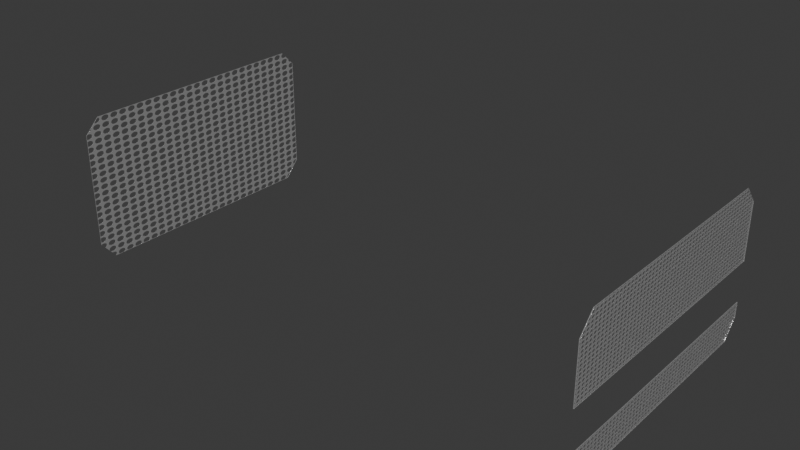 # Source: jetson-agx-thor-baseboard-enclosure-grid-holes.blend  (saved by Blender 4.5.91; exported with 4.5.12 LTS)
import bpy
from mathutils import Matrix  # noqa: F401  (used for matrix-valued properties, if any)

bpy.ops.wm.read_factory_settings(use_empty=True)
scene = bpy.context.scene
scene.name = 'Scene'

# ---- collections
col_jetson_agx_thor_baseboard_enclosure_grid_holes = bpy.data.collections.new('jetson-agx-thor-baseboard-enclosure-grid-holes'); scene.collection.children.link(col_jetson_agx_thor_baseboard_enclosure_grid_holes)

# ---- materials (node trees are filled in below, after node groups)
mat_hole_grid = bpy.data.materials.new('hole_grid')
mat_hole_grid.diffuse_color = (0.6275, 0.6275, 0.6275, 1.0)
mat_hole_grid.roughness = 0.9
mat_aluminum_lathed = bpy.data.materials.new('aluminum_lathed')
mat_aluminum_lathed.alpha_threshold = 0.0
mat_aluminum_lathed.preview_render_type = 'CUBE'
mat_aluminum_lathed.diffuse_color = (0.6, 0.6, 0.6, 1.0)
mat_aluminum_lathed.specular_color = (0.12, 0.12, 0.12)
mat_aluminum_lathed.roughness = 0.5

# ---- material node trees
mat_hole_grid.use_nodes = True; mat_hole_grid.node_tree.nodes.clear()
_N = mat_hole_grid.node_tree.nodes; _L = mat_hole_grid.node_tree.links
n0 = _N.new('ShaderNodeOutputMaterial'); n0.name = 'Material Output'; n0.location = (729, 325)
n1 = _N.new('ShaderNodeMapping'); n1.name = 'Mapping'; n1.location = (-630, 177)
n1.inputs[3].default_value = (120.4, 1.0, 1.0)
n2 = _N.new('ShaderNodeTexNoise'); n2.name = 'Noise Texture'; n2.location = (-384, 91)
n2.inputs[2].default_value = 60.0
n2.inputs[3].default_value = 16.0
n2.inputs[4].default_value = 0.8542
n2.inputs[8].default_value = 4.0
n3 = _N.new('ShaderNodeTexCoord'); n3.name = 'Texture Coordinate'; n3.location = (-805, 190)
n4 = _N.new('ShaderNodeValToRGB'); n4.name = 'ColorRamp'; n4.location = (-187, 162)
while len(n4.color_ramp.elements) > 1: n4.color_ramp.elements.remove(n4.color_ramp.elements[-1])
n4.color_ramp.elements[0].position = 0.05909; n4.color_ramp.elements[0].color = (0.0, 0.0, 0.0, 1.0)
_e = n4.color_ramp.elements.new(0.6); _e.color = (1.0, 1.0, 1.0, 1.0)
n5 = _N.new('ShaderNodeBsdfPrincipled'); n5.name = 'Principled BSDF'; n5.location = (125, 180)
n5.distribution = 'GGX'
n5.subsurface_method = 'BURLEY'
n5.inputs[1].default_value = 0.6955
n5.inputs[2].default_value = 0.2841
n5.inputs[3].default_value = 1.45
n5.inputs[13].default_value = 0.7841
n5.inputs[15].default_value = 0.1068
n5.inputs[16].default_value = 0.1205
n5.inputs[20].default_value = 0.0
n5.inputs[27].default_value = (0.0, 0.0, 0.0, 1.0)
n5.inputs[28].default_value = 1.0
n6 = _N.new('ShaderNodeTexVoronoi'); n6.name = 'Voronoi Texture'; n6.location = (-379, 552)
n6.inputs[2].default_value = 40.0
n6.inputs[4].default_value = 1.0
n6.inputs[5].default_value = 0.0
n6.inputs[8].default_value = 0.0
n7 = _N.new('ShaderNodeMath'); n7.name = 'Math'; n7.location = (-63, 494)
n7.operation = 'GREATER_THAN'
n7.inputs[1].default_value = 0.4
n8 = _N.new('ShaderNodeMixShader'); n8.name = 'Mix Shader'; n8.location = (516, 317)
n9 = _N.new('ShaderNodeMapping'); n9.name = 'Mapping.001'; n9.location = (-609, 567)
n9.inputs[3].default_value = (1.3, 1.0, 1.0)
n10 = _N.new('ShaderNodeBsdfTransparent'); n10.name = 'Transparent BSDF'; n10.location = (145, 303)
_L.new(n1.outputs[0], n2.inputs[0])
_L.new(n2.outputs[1], n4.inputs[0])
_L.new(n4.outputs[0], n5.inputs[0])
_L.new(n3.outputs[2], n1.inputs[0])
_L.new(n8.outputs[0], n0.inputs[0])
_L.new(n6.outputs[0], n7.inputs[0])
_L.new(n7.outputs[0], n8.inputs[0])
_L.new(n3.outputs[2], n9.inputs[0])
_L.new(n9.outputs[0], n6.inputs[0])
_L.new(n5.outputs[0], n8.inputs[2])
_L.new(n10.outputs[0], n8.inputs[1])
n0.is_active_output = True
mat_aluminum_lathed.use_nodes = True; mat_aluminum_lathed.node_tree.nodes.clear()
_N = mat_aluminum_lathed.node_tree.nodes; _L = mat_aluminum_lathed.node_tree.links
n0 = _N.new('ShaderNodeOutputMaterial'); n0.name = 'Material Output'; n0.location = (311, 300)
n1 = _N.new('ShaderNodeMapping'); n1.name = 'Mapping'; n1.location = (-765, 243)
n1.inputs[3].default_value = (120.4, 1.0, 1.0)
n2 = _N.new('ShaderNodeTexNoise'); n2.name = 'Noise Texture'; n2.location = (-519, 157)
n2.inputs[2].default_value = 60.0
n2.inputs[3].default_value = 16.0
n2.inputs[4].default_value = 0.8542
n2.inputs[8].default_value = 4.0
n3 = _N.new('ShaderNodeTexCoord'); n3.name = 'Texture Coordinate'; n3.location = (-940, 256)
n4 = _N.new('ShaderNodeValToRGB'); n4.name = 'ColorRamp'; n4.location = (-322, 228)
while len(n4.color_ramp.elements) > 1: n4.color_ramp.elements.remove(n4.color_ramp.elements[-1])
n4.color_ramp.elements[0].position = 0.05909; n4.color_ramp.elements[0].color = (0.0, 0.0, 0.0, 1.0)
_e = n4.color_ramp.elements.new(0.6); _e.color = (1.0, 1.0, 1.0, 1.0)
n5 = _N.new('ShaderNodeBsdfPrincipled'); n5.name = 'Principled BSDF'; n5.location = (36, 293)
n5.distribution = 'GGX'
n5.subsurface_method = 'BURLEY'
n5.inputs[1].default_value = 0.6955
n5.inputs[2].default_value = 0.2841
n5.inputs[3].default_value = 1.45
n5.inputs[13].default_value = 0.7841
n5.inputs[15].default_value = 0.1068
n5.inputs[16].default_value = 0.1205
n5.inputs[20].default_value = 0.0
n5.inputs[27].default_value = (0.0, 0.0, 0.0, 1.0)
n5.inputs[28].default_value = 1.0
_L.new(n5.outputs[0], n0.inputs[0])
_L.new(n1.outputs[0], n2.inputs[0])
_L.new(n2.outputs[1], n4.inputs[0])
_L.new(n4.outputs[0], n5.inputs[0])
_L.new(n3.outputs[2], n1.inputs[0])
n0.is_active_output = True

# ---- world
world_world = bpy.data.worlds.new('World'); scene.world = world_world
world_world.use_nodes = True; world_world.node_tree.nodes.clear()
_N = world_world.node_tree.nodes; _L = world_world.node_tree.links
n0 = _N.new('ShaderNodeOutputWorld'); n0.name = 'World Output'; n0.location = (200, 100)
n1 = _N.new('ShaderNodeBackground'); n1.name = 'Background'; n1.location = (-200, 100)
n1.inputs[0].default_value = (0.05088, 0.05088, 0.05088, 1.0)
_L.new(n1.outputs[0], n0.inputs[0])
n0.is_active_output = True
world_world.color = (0.05088, 0.05088, 0.05088)
world_world.sun_shadow_jitter_overblur = 0.0

# ---- meshes
me_jetson_agx_thor_baseboard_enclosure_grid_holes = bpy.data.meshes.new('jetson-agx-thor-baseboard-enclosure-grid-holes')
me_jetson_agx_thor_baseboard_enclosure_grid_holes.from_pydata([(59.23, -144.7, 39.02), (59.43, -62.76, 39.02), (240.4, -57.76, -5.001), (240.4, -149.7, 0.2502), (240.2, -57.76, 0.2502), (240.2, -149.7, 0.2502), (240.2, -62.97, -10.98), (240.2, -57.76, -5.001), (240.4, -62.97, -10.98), (240.4, -57.76, 0.2502), (240.4, -149.7, -5.001), (240.4, -144.5, -10.98), (240.2, -144.5, -10.98), (240.2, -149.7, -5.001), (59.43, -144.7, 39.02), (59.43, -57.76, 34.02), (59.43, -57.76, -5.001), (59.43, -62.97, -10.98), (59.43, -144.5, -10.98), (59.23, -57.76, 34.02), (59.23, -62.76, 39.02), (59.23, -57.76, -5.001), (59.23, -149.7, 34.02), (59.43, -149.7, 34.02), (59.23, -149.7, -5.001), (59.43, -149.7, -5.001), (59.23, -144.5, -10.98), (59.23, -62.97, -10.98), (240.4, -149.6, 13.95), (240.4, -149.6, 33.04), (240.2, -149.6, 13.95), (240.4, -57.66, 13.95), (240.2, -57.66, 13.95), (240.2, -57.66, 33.04), (240.4, -57.66, 33.04), (240.4, -62.86, 39.02), (240.4, -144.3, 39.02), (240.2, -149.6, 33.04), (240.2, -144.3, 39.02), (240.2, -62.86, 39.02)], [], [(37, 30, 28, 29), (32, 33, 34, 31), (4, 5, 3, 9), (0, 20, 19, 21, 27, 26, 24, 22), (12, 6, 8, 11), (22, 24, 25, 23), (6, 7, 2, 8), (14, 0, 22, 23), (13, 12, 11, 10), (15, 19, 20, 1), (5, 4, 7, 6, 12, 13), (24, 26, 18, 25), (9, 3, 10, 11, 8, 2), (25, 18, 17, 16, 15, 1, 14, 23), (1, 20, 0, 14), (39, 38, 36, 35), (21, 19, 15, 16), (5, 13, 10, 3), (28, 30, 32, 31), (7, 4, 9, 2), (38, 37, 29, 36), (27, 21, 16, 17), (26, 27, 17, 18), (28, 31, 34, 35, 36, 29), (38, 39, 33, 32, 30, 37), (33, 39, 35, 34)])
me_jetson_agx_thor_baseboard_enclosure_grid_holes.polygons.foreach_set('use_smooth', [True] * 26)
me_jetson_agx_thor_baseboard_enclosure_grid_holes.polygons.foreach_set('material_index', [1, 1, 1, 0, 1, 1, 1, 1, 1, 1, 0, 1, 0, 0, 1, 1, 1, 1, 1, 1, 1, 1, 1, 0, 0, 1])
_k = set([(0, 14), (0, 20), (0, 22), (1, 14), (1, 15), (1, 20), (2, 7), (2, 8), (2, 9), (3, 5), (3, 9), (3, 10), (4, 5), (4, 7), (4, 9), (5, 13), (6, 7), (6, 8), (6, 12), (8, 11), (10, 11), (10, 13), (11, 12), (12, 13), (14, 23), (15, 16), (15, 19), (16, 17), (16, 21), (17, 18), (17, 27), (18, 25), (18, 26), (19, 20), (19, 21), (21, 27), (22, 23), (22, 24), (23, 25), (24, 25), (24, 26), (26, 27), (28, 29), (28, 30), (28, 31), (29, 36), (29, 37), (30, 32), (30, 37), (31, 32), (31, 34), (32, 33), (33, 34), (33, 39), (34, 35), (35, 36), (35, 39), (36, 38), (37, 38), (38, 39)])
me_jetson_agx_thor_baseboard_enclosure_grid_holes.attributes.new('sharp_edge', 'BOOLEAN', 'EDGE').data.foreach_set('value', [ (min(e.vertices), max(e.vertices)) in _k for e in me_jetson_agx_thor_baseboard_enclosure_grid_holes.edges])
_uv = me_jetson_agx_thor_baseboard_enclosure_grid_holes.uv_layers.new(name='UVMap')
_uv.uv.foreach_set('vector', [0.9989, 0.7209, 0.9989, 0.5134, 1.0, 0.5134, 1.0, 0.7209, 0.9989, 0.5134, 0.9989, 0.7209, 1.0, 0.7209, 1.0, 0.5134, 0.9989, 0.9989, 0.9989, 0.0, 1.0, 0.0, 1.0, 0.9989, 0.3891, 0.7859, 0.8411, 0.7859, 0.8687, 0.7316, 0.8687, 0.3074, 0.8399, 0.2424, 0.3902, 0.2424, 0.3615, 0.3074, 0.3615, 0.7316, 0.9989, 0.05659, 0.9989, 0.9423, 1.0, 0.9423, 1.0, 0.05659, 0.0, 0.7316, 0.0, 0.3074, 0.001104, 0.3074, 0.001104, 0.7316, 0.9989, 0.2424, 0.9989, 0.3074, 1.0, 0.3074, 1.0, 0.2424, 0.001104, 0.05435, 0.0, 0.05435, 0.0, 0.0, 0.001104, 0.0, 0.9989, 0.3074, 0.9989, 0.2424, 1.0, 0.2424, 1.0, 0.3074, 0.001104, 0.9989, 0.0, 0.9989, 0.0, 0.9445, 0.001104, 0.9445, 0.0, 0.2246, 0.9989, 0.2246, 0.9989, 0.1196, 0.9423, 0.0, 0.05659, 0.0, 0.0, 0.1196, 0.0, 0.3074, 0.0, 0.2424, 0.001104, 0.2424, 0.001104, 0.3074, 0.9989, 0.2246, 0.0, 0.2246, 0.0, 0.1196, 0.05659, 0.0, 0.9423, 0.0, 0.9989, 0.1196, 0.3615, 0.3074, 0.3902, 0.2424, 0.8399, 0.2424, 0.8687, 0.3074, 0.8687, 0.7316, 0.8411, 0.7859, 0.3891, 0.7859, 0.3615, 0.7316, 0.001104, 0.9445, 0.0, 0.9445, 0.0, 0.05435, 0.001104, 0.05435, 0.9989, 0.9434, 0.9989, 0.05774, 1.0, 0.05774, 1.0, 0.9434, 0.0, 0.3074, 0.0, 0.7316, 0.001104, 0.7316, 0.001104, 0.3074, 0.9989, 0.3645, 0.9989, 0.3074, 1.0, 0.3074, 1.0, 0.3645, 1.0, 0.001147, 0.9989, 0.001147, 0.9989, 1.0, 1.0, 1.0, 0.9989, 0.3074, 0.9989, 0.3645, 1.0, 0.3645, 1.0, 0.3074, 0.9989, 0.7859, 0.9989, 0.7209, 1.0, 0.7209, 1.0, 0.7859, 0.0, 0.2424, 0.0, 0.3074, 0.001104, 0.3074, 0.001104, 0.2424, 0.0, 0.05659, 0.0, 0.9423, 0.001104, 0.9423, 0.001104, 0.05659, 0.001147, 0.4986, 1.0, 0.4986, 1.0, 0.8804, 0.9434, 1.0, 0.05774, 1.0, 0.001147, 0.8804, 0.05774, 1.0, 0.9434, 1.0, 1.0, 0.8804, 1.0, 0.4986, 0.001147, 0.4986, 0.001147, 0.8804, 0.9989, 0.7209, 0.9989, 0.7859, 1.0, 0.7859, 1.0, 0.7209])
me_jetson_agx_thor_baseboard_enclosure_grid_holes.materials.append(mat_hole_grid)
me_jetson_agx_thor_baseboard_enclosure_grid_holes.materials.append(mat_aluminum_lathed)
me_jetson_agx_thor_baseboard_enclosure_grid_holes.update()
me_jetson_agx_thor_baseboard_enclosure_grid_holes.normals_split_custom_set([tuple(v) for v in zip(*[iter([0.0, -1.0, 0.0, 0.0, -1.0, 0.0, 0.0, -1.0, 0.0, 0.0, -1.0, 0.0, 0.0, 1.0, 0.0, 0.0, 1.0, 0.0, 0.0, 1.0, 0.0, 0.0, 1.0, 0.0, 0.0, 0.0, 1.0, 0.0, 0.0, 1.0, 0.0, 0.0, 1.0, 0.0, 0.0, 1.0, -1.0, 0.0, 0.0, -1.0, 0.0, 0.0, -1.0, 0.0, 0.0, -1.0, 0.0, 0.0, -1.0, 0.0, 0.0, -1.0, 0.0, 0.0, -1.0, 0.0, 0.0, -1.0, 0.0, 0.0, 0.0, 0.0, -1.0, 0.0, 0.0, -1.0, 0.0, 0.0, -1.0, 0.0, 0.0, -1.0, 0.0, -1.0, 0.0, 0.0, -1.0, 0.0, 0.0, -1.0, 0.0, 0.0, -1.0, 0.0, 0.0, 0.7542, -0.6566, 0.0, 0.7542, -0.6566, 0.0, 0.7542, -0.6566, 0.0, 0.7542, -0.6566, 0.0, -0.7071, 0.7071, 0.0, -0.7071, 0.7071, 0.0, -0.7071, 0.7071, 0.0, -0.7071, 0.7071, 0.0, -0.7542, -0.6566, 0.0, -0.7542, -0.6566, 0.0, -0.7542, -0.6566, 0.0, -0.7542, -0.6566, 0.0, 0.7071, 0.7071, 0.0, 0.7071, 0.7071, 0.0, 0.7071, 0.7071, 0.0, 0.7071, 0.7071, -1.0, 0.0, 0.0, -1.0, 0.0, 0.0, -1.0, 0.0, 0.0, -1.0, 0.0, 0.0, -1.0, 0.0, 0.0, -1.0, 0.0, 0.0, 0.0, -0.7543, -0.6566, 0.0, -0.7543, -0.6566, 0.0, -0.7543, -0.6566, 0.0, -0.7543, -0.6566, 1.0, 0.0, 0.0, 1.0, 0.0, 0.0, 1.0, 0.0, 0.0, 1.0, 0.0, 0.0, 1.0, 0.0, 0.0, 1.0, 0.0, 0.0, 1.0, 0.0, 0.0, 1.0, 0.0, 0.0, 1.0, 0.0, 0.0, 1.0, 0.0, 0.0, 1.0, 0.0, 0.0, 1.0, 0.0, 0.0, 1.0, 0.0, 0.0, 1.0, 0.0, 0.0, 0.0, 0.0, 1.0, 0.0, 0.0, 1.0, 0.0, 0.0, 1.0, 0.0, 0.0, 1.0, 0.0, 0.0, 1.0, 0.0, 0.0, 1.0, 0.0, 0.0, 1.0, 0.0, 0.0, 1.0, 0.0, 1.0, 0.0, 0.0, 1.0, 0.0, 0.0, 1.0, 0.0, 0.0, 1.0, 0.0, 0.0, -1.0, 0.0, 0.0, -1.0, 0.0, 0.0, -1.0, 0.0, 0.0, -1.0, 0.0, 0.0, 0.0, -1.0, 0.0, 0.0, -1.0, 0.0, 0.0, -1.0, 0.0, 0.0, -1.0, 0.0, 1.0, 0.0, 0.0, 1.0, 0.0, 0.0, 1.0, 0.0, 0.0, 1.0, 0.0, 0.0, -0.7542, 0.6566, 0.0, -0.7542, 0.6566, 0.0, -0.7542, 0.6566, 0.0, -0.7542, 0.6566, 0.0, 0.7543, -0.6566, 0.0, 0.7543, -0.6566, 0.0, 0.7543, -0.6566, 0.0, 0.7543, -0.6566, 0.0, 0.0, -1.0, 0.0, 0.0, -1.0, 0.0, 0.0, -1.0, 0.0, 0.0, -1.0, 1.0, 0.0, 0.0, 1.0, 0.0, 0.0, 1.0, 0.0, 0.0, 1.0, 0.0, 0.0, 1.0, 0.0, 0.0, 1.0, 0.0, 0.0, -1.0, 0.0, 0.0, -1.0, 0.0, 0.0, -1.0, 0.0, 0.0, -1.0, 0.0, 0.0, -1.0, 0.0, 0.0, -1.0, 0.0, 0.0, 0.0, 0.7542, 0.6566, 0.0, 0.7542, 0.6566, 0.0, 0.7542, 0.6566, 0.0, 0.7542, 0.6566])] * 3)])

# ---- objects
ob_jetson_agx_thor_baseboard_enclosure_grid_holes = bpy.data.objects.new('jetson-agx-thor-baseboard-enclosure-grid-holes', me_jetson_agx_thor_baseboard_enclosure_grid_holes)

# ---- transforms, parenting, visibility, modifiers, constraints
ob_jetson_agx_thor_baseboard_enclosure_grid_holes.location = (0.0, 0.0, 0.0)
_m = ob_jetson_agx_thor_baseboard_enclosure_grid_holes.modifiers.new('Bevel', 'BEVEL')
_m.width = 0.003
_m.width_pct = 0.003
_m.segments = 3

# ---- collection membership
col_jetson_agx_thor_baseboard_enclosure_grid_holes.objects.link(ob_jetson_agx_thor_baseboard_enclosure_grid_holes)

# ---- scene / render settings (as saved in the file)
scene.frame_start = 1; scene.frame_end = 250; scene.frame_set(1)
scene.render.engine = 'CYCLES'
scene.render.film_transparent = True
bpy.context.view_layer.update()

# ---- added for rendering (the .blend has no active camera and no usable light): camera, sun
cam_auto = bpy.data.cameras.new('AutoCamera')
cam_auto.lens = 50.0
cam_auto.sensor_width = 36.0
cam_auto.clip_end = 3398.19
ob_auto_camera = bpy.data.objects.new('AutoCamera', cam_auto)
scene.collection.objects.link(ob_auto_camera)
ob_auto_camera.location = (343.46, -336.013, 168.922)
ob_auto_camera.rotation_euler = (1.09748, -7.21219e-08, 0.694738)
scene.camera = ob_auto_camera
light_auto_sun = bpy.data.lights.new('AutoSun', 'SUN')
light_auto_sun.energy = 3.0
light_auto_sun.angle = 0.0523599
ob_auto_sun = bpy.data.objects.new('AutoSun', light_auto_sun)
scene.collection.objects.link(ob_auto_sun)
ob_auto_sun.rotation_euler = (0.872665, 0.174533, 0.523599)
bpy.context.view_layer.update()
